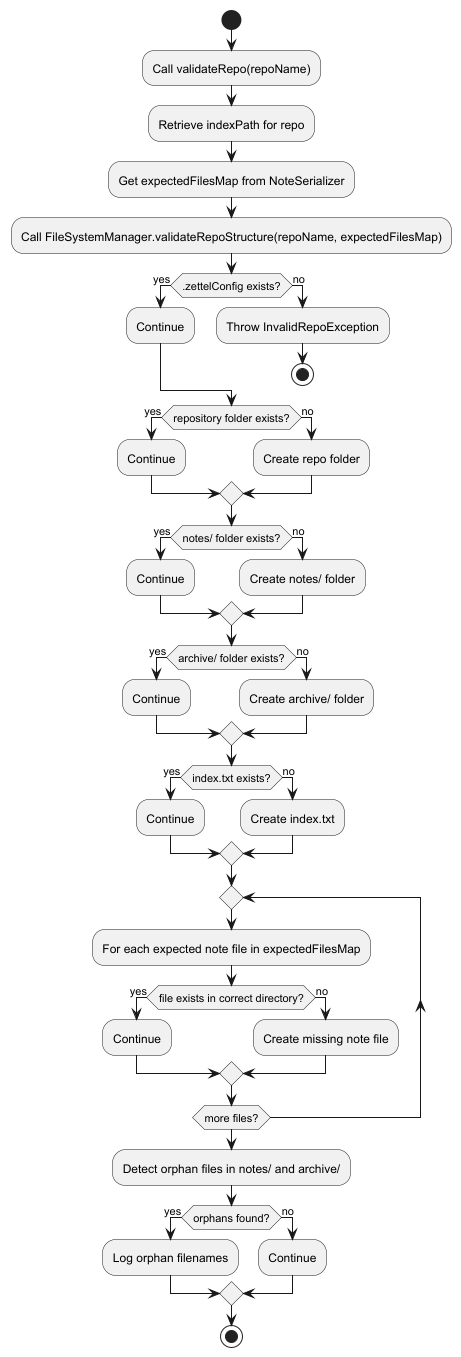

The diagram above was rendered by PlantUML. Its source (embedded in the PNG):
@startuml StorageValidationFlow
start

:Call validateRepo(repoName);
:Retrieve indexPath for repo;
:Get expectedFilesMap from NoteSerializer;
:Call FileSystemManager.validateRepoStructure(repoName, expectedFilesMap);

if (.zettelConfig exists?) then (yes)
    :Continue;
else (no)
    :Throw InvalidRepoException;
    stop
endif

if (repository folder exists?) then (yes)
    :Continue;
else (no)
    :Create repo folder;
endif

if (notes/ folder exists?) then (yes)
    :Continue;
else (no)
    :Create notes/ folder;
endif

if (archive/ folder exists?) then (yes)
    :Continue;
else (no)
    :Create archive/ folder;
endif

if (index.txt exists?) then (yes)
    :Continue;
else (no)
    :Create index.txt;
endif

repeat
    :For each expected note file in expectedFilesMap;
    if (file exists in correct directory?) then (yes)
        :Continue;
    else (no)
        :Create missing note file;
    endif
repeat while (more files?)

:Detect orphan files in notes/ and archive/;
if (orphans found?) then (yes)
    :Log orphan filenames;
else (no)
    :Continue;
endif

stop
@enduml